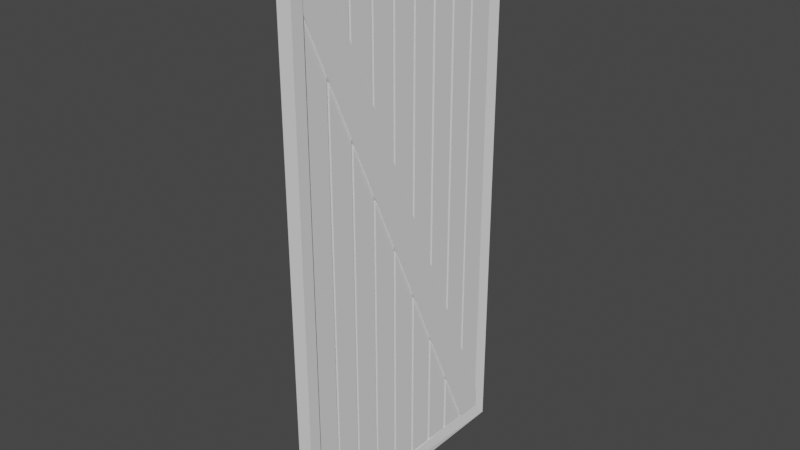 # Source: door2.blend  (saved by Blender 3.1.7; exported with 4.5.12 LTS)
import bpy
from mathutils import Matrix  # noqa: F401  (used for matrix-valued properties, if any)

bpy.ops.wm.read_factory_settings(use_empty=True)
scene = bpy.context.scene
scene.name = 'Scene'

# ---- collections
col_collection = bpy.data.collections.new('Collection'); scene.collection.children.link(col_collection)

# ---- world
world_world = bpy.data.worlds.new('World'); scene.world = world_world
world_world.use_nodes = True; world_world.node_tree.nodes.clear()
_N = world_world.node_tree.nodes; _L = world_world.node_tree.links
n0 = _N.new('ShaderNodeOutputWorld'); n0.name = 'World Output'; n0.location = (300, 300)
n1 = _N.new('ShaderNodeBackground'); n1.name = 'Background'; n1.location = (10, 300)
n1.inputs[0].default_value = (0.05088, 0.05088, 0.05088, 1.0)
_L.new(n1.outputs[0], n0.inputs[0])
n0.is_active_output = True
world_world.color = (0.05088, 0.05088, 0.05088)
world_world.use_sun_shadow = False
world_world.sun_shadow_jitter_overblur = 0.0

# ---- meshes
me_cube = bpy.data.meshes.new('Cube')
me_cube.from_pydata([(-0.1789, -0.4539, -0.472), (-0.1789, -0.4539, 0.472), (-0.1789, 0.4539, -0.472), (-0.1789, 0.4539, 0.472), (0.1811, -0.4539, -0.472), (0.1811, -0.4539, 0.472), (0.1811, 0.4539, -0.472), (0.1811, 0.4539, 0.472), (-0.5, 0.5, -0.5), (-0.5, -0.5, -0.5), (-0.5, -0.5, 0.5), (-0.5, 0.5, 0.5), (0.5, 0.5, 0.5), (0.5, 0.5, -0.5), (0.5, -0.5, -0.5), (0.5, -0.5, 0.5), (-0.5, 0.4539, -0.472), (-0.5, -0.4539, -0.472), (-0.5, -0.4539, 0.472), (-0.5, 0.4539, 0.472), (0.3011, 0.4539, 0.472), (0.3011, 0.4539, -0.472), (0.5, -0.4539, -0.472), (0.5, -0.4539, 0.472), (-0.1789, 0.348, -0.472), (-0.1789, 0.358, -0.472), (-0.1789, 0.2471, -0.472), (-0.1789, 0.2571, -0.472), (-0.1789, 0.1463, -0.472), (-0.1789, 0.1563, -0.472), (-0.1789, 0.04543, -0.472), (-0.1789, 0.05543, -0.472), (-0.1789, -0.05543, -0.472), (-0.1789, -0.04543, -0.472), (-0.1789, -0.1563, -0.472), (-0.1789, -0.1463, -0.472), (-0.1789, -0.2571, -0.472), (-0.1789, -0.2471, -0.472), (-0.1789, -0.358, -0.472), (-0.1789, -0.348, -0.472), (-0.1789, -0.348, 0.472), (-0.1789, -0.358, 0.472), (-0.1789, -0.2471, 0.472), (-0.1789, -0.2571, 0.472), (-0.1789, -0.1463, 0.472), (-0.1789, -0.1563, 0.472), (-0.1789, -0.04543, 0.472), (-0.1789, -0.05543, 0.472), (-0.1789, 0.05543, 0.472), (-0.1789, 0.04543, 0.472), (-0.1789, 0.1563, 0.472), (-0.1789, 0.1463, 0.472), (-0.1789, 0.2571, 0.472), (-0.1789, 0.2471, 0.472), (-0.1789, 0.358, 0.472), (-0.1789, 0.348, 0.472), (0.1811, -0.348, -0.472), (0.1811, -0.358, -0.472), (0.1811, -0.2471, -0.472), (0.1811, -0.2571, -0.472), (0.1811, -0.1463, -0.472), (0.1811, -0.1563, -0.472), (0.1811, -0.04543, -0.472), (0.1811, -0.05543, -0.472), (0.1811, 0.05543, -0.472), (0.1811, 0.04543, -0.472), (0.1811, 0.1563, -0.472), (0.1811, 0.1463, -0.472), (0.1811, 0.2571, -0.472), (0.1811, 0.2471, -0.472), (0.1811, 0.348, -0.472), (0.1811, 0.348, 0.472), (0.1811, 0.358, 0.472), (0.1811, 0.2471, 0.472), (0.1811, 0.2571, 0.472), (0.1811, 0.1463, 0.472), (0.1811, 0.1563, 0.472), (0.1811, 0.04543, 0.472), (0.1811, 0.05543, 0.472), (0.1811, -0.05543, 0.472), (0.1811, -0.04543, 0.472), (0.1811, -0.1563, 0.472), (0.1811, -0.1463, 0.472), (0.1811, -0.2571, 0.472), (0.1811, -0.2471, 0.472), (0.1811, -0.358, 0.472), (0.1811, -0.348, 0.472), (-0.1789, 0.4539, -0.4353), (-0.1789, -0.348, 0.4236), (-0.1789, -0.358, 0.4343), (-0.1789, -0.2471, 0.3155), (-0.1789, -0.2571, 0.3262), (-0.1789, -0.1463, 0.2075), (-0.1789, -0.1563, 0.2182), (-0.1789, -0.04543, 0.09947), (-0.1789, -0.05543, 0.1102), (-0.1789, 0.05543, -0.008551), (-0.1789, 0.04543, 0.00216), (-0.1789, 0.1563, -0.1166), (-0.1789, 0.1463, -0.1059), (-0.1789, 0.2571, -0.2246), (-0.1789, 0.2471, -0.2139), (-0.1789, 0.358, -0.3326), (-0.1789, 0.348, -0.3219), (-0.1789, -0.3932, 0.472), (-0.1789, -0.4539, 0.3991), (-0.1789, -0.348, 0.2856), (-0.1789, -0.2471, 0.1774), (-0.1789, -0.1463, 0.06928), (-0.1789, -0.04543, -0.03887), (-0.1789, 0.05543, -0.147), (-0.1789, 0.1563, -0.2552), (-0.1789, 0.2571, -0.3633), (-0.1789, 0.358, -0.4715), (-0.1789, 0.3585, -0.472), (-0.1789, -0.358, 0.2963), (-0.1789, -0.2571, 0.1882), (-0.1789, -0.1563, 0.08), (-0.1789, -0.05543, -0.02815), (-0.1789, 0.04543, -0.1363), (-0.1789, 0.1463, -0.2445), (-0.1789, 0.2471, -0.3526), (-0.1789, 0.348, -0.4608), (0.1811, 0.4539, -0.4357), (0.1811, 0.348, -0.3205), (0.1811, 0.358, -0.3314), (0.1811, 0.2471, -0.2107), (0.1811, 0.2571, -0.2216), (0.1811, 0.1463, -0.1009), (0.1811, 0.1563, -0.1117), (0.1811, 0.04543, 0.008953), (0.1811, 0.05543, -0.001935), (0.1811, -0.05543, 0.1188), (0.1811, -0.04543, 0.1079), (0.1811, -0.1563, 0.2286), (0.1811, -0.1463, 0.2177), (0.1811, -0.2571, 0.3384), (0.1811, -0.2471, 0.3275), (0.1811, -0.358, 0.4482), (0.1811, -0.348, 0.4373), (0.1811, -0.3799, 0.472), (0.1811, -0.4539, 0.4048), (0.1811, 0.348, -0.462), (0.1811, 0.3573, -0.472), (0.1811, 0.2471, -0.3529), (0.1811, 0.1463, -0.2439), (0.1811, 0.04543, -0.1349), (0.1811, -0.05543, -0.02589), (0.1811, -0.1563, 0.08313), (0.1811, -0.2571, 0.1921), (0.1811, -0.358, 0.3012), (0.1811, 0.2571, -0.3637), (0.1811, 0.1563, -0.2547), (0.1811, 0.05543, -0.1457), (0.1811, -0.04543, -0.0367), (0.1811, -0.1463, 0.07232), (0.1811, -0.2471, 0.1813), (0.1811, -0.348, 0.2904), (0.3311, -0.4539, 0.4048), (0.3311, -0.4539, -0.472), (-0.3289, -0.348, 0.2856), (-0.3289, -0.348, -0.472), (-0.3289, -0.358, 0.4343), (-0.3289, -0.358, 0.472), (-0.3289, -0.2471, 0.1774), (-0.3289, -0.2471, -0.472), (-0.3289, -0.2571, 0.3262), (-0.3289, -0.2571, 0.472), (-0.3289, -0.1463, 0.06928), (-0.3289, -0.1463, -0.472), (-0.3289, -0.1563, 0.2182), (-0.3289, -0.1563, 0.472), (-0.3289, -0.04543, -0.03887), (-0.3289, -0.04543, -0.472), (-0.3289, -0.05543, 0.1102), (-0.3289, -0.05543, 0.472), (-0.3289, 0.05543, -0.147), (-0.3289, 0.05543, -0.472), (-0.3289, 0.04543, 0.00216), (-0.3289, 0.04543, 0.472), (-0.3289, 0.1563, -0.2552), (-0.3289, 0.1563, -0.472), (-0.3289, 0.1463, -0.1059), (-0.3289, 0.1463, 0.472), (-0.3289, 0.2571, -0.3633), (-0.3289, 0.2571, -0.472), (-0.3289, 0.2471, -0.2139), (-0.3289, 0.2471, 0.472), (-0.3289, 0.348, -0.3219), (-0.3289, 0.348, 0.472), (-0.3289, -0.4539, -0.472), (-0.3289, -0.358, -0.472), (-0.3289, -0.2571, -0.472), (-0.3289, -0.1563, -0.472), (-0.3289, -0.05543, -0.472), (-0.3289, 0.04543, -0.472), (-0.3289, 0.1463, -0.472), (-0.3289, 0.2471, -0.472), (-0.3289, 0.348, -0.472), (-0.3289, 0.2571, 0.472), (-0.3289, 0.358, 0.472), (-0.3289, 0.4539, 0.472), (-0.3289, 0.1563, 0.472), (-0.3289, 0.05543, 0.472), (-0.3289, -0.04543, 0.472), (-0.3289, -0.1463, 0.472), (-0.3289, -0.2471, 0.472), (-0.3289, -0.348, 0.472), (-0.3289, -0.3932, 0.472), (0.3311, 0.348, -0.462), (0.3311, 0.348, -0.472), (0.3311, 0.358, -0.3314), (0.3311, 0.358, 0.472), (0.3311, 0.2471, -0.3529), (0.3311, 0.2471, -0.472), (0.3311, 0.2571, -0.2216), (0.3311, 0.2571, 0.472), (0.3311, 0.1463, -0.2439), (0.3311, 0.1463, -0.472), (0.3311, 0.1563, -0.1117), (0.3311, 0.1563, 0.472), (0.3311, 0.04543, -0.1349), (0.3311, 0.04543, -0.472), (0.3311, 0.05543, -0.001935), (0.3311, 0.05543, 0.472), (0.3311, -0.05543, -0.02589), (0.3311, -0.05543, -0.472), (0.3311, -0.04543, 0.1079), (0.3311, -0.04543, 0.472), (0.3311, -0.1563, 0.08313), (0.3311, -0.1563, -0.472), (0.3311, -0.1463, 0.2177), (0.3311, -0.1463, 0.472), (0.3311, -0.2571, 0.1921), (0.3311, -0.2571, -0.472), (0.3311, -0.2471, 0.3275), (0.3311, -0.2471, 0.472), (0.3311, -0.358, 0.3012), (0.3311, -0.358, -0.472), (0.3311, -0.348, 0.4373), (0.3311, -0.348, 0.472), (0.3311, 0.2571, -0.472), (0.3311, 0.1563, -0.472), (0.3311, 0.05543, -0.472), (0.3311, -0.04543, -0.472), (0.3311, -0.1463, -0.472), (0.3311, -0.2471, -0.472), (0.3311, -0.348, -0.472), (0.3311, -0.2571, 0.472), (0.3311, -0.1563, 0.472), (0.3311, -0.05543, 0.472), (0.3311, 0.04543, 0.472), (0.3311, 0.1463, 0.472), (0.3311, 0.2471, 0.472), (0.3311, 0.348, 0.472), (0.3311, 0.4539, 0.472), (-0.3289, 0.4539, -0.4353), (-0.3289, -0.348, 0.4236), (-0.3289, -0.2471, 0.3155), (-0.3289, -0.1463, 0.2075), (-0.3289, -0.04543, 0.09947), (-0.3289, 0.05543, -0.008551), (-0.3289, 0.1563, -0.1166), (-0.3289, 0.2571, -0.2246), (-0.3289, 0.358, -0.3326), (-0.3289, -0.4539, 0.3991), (-0.3289, -0.358, 0.2963), (-0.3289, -0.2571, 0.1882), (-0.3289, -0.1563, 0.08), (-0.3289, -0.05543, -0.02815), (-0.3289, 0.04543, -0.1363), (-0.3289, 0.1463, -0.2445), (-0.3289, 0.2471, -0.3526), (-0.3289, 0.348, -0.4608), (0.3311, 0.4539, -0.4357), (0.3311, 0.348, -0.3205), (0.3311, 0.2471, -0.2107), (0.3311, 0.1463, -0.1009), (0.3311, 0.04543, 0.008953), (0.3311, -0.05543, 0.1188), (0.3311, -0.1563, 0.2286), (0.3311, -0.2571, 0.3384), (0.3311, -0.358, 0.472), (0.3311, -0.358, 0.4482), (0.3311, -0.3799, 0.472), (0.3311, 0.2571, -0.3637), (0.3311, 0.1563, -0.2547), (0.3311, 0.05543, -0.1457), (0.3311, -0.04543, -0.0367), (0.3311, -0.1463, 0.07232), (0.3311, -0.2471, 0.1813), (0.3311, -0.348, 0.2904), (-0.4289, -0.4539, 0.3991), (-0.4289, -0.4539, 0.472), (-0.4289, 0.4539, -0.4353), (-0.4289, 0.4539, -0.472), (0.4311, 0.4539, -0.4357), (0.4311, 0.4539, -0.472), (-0.4289, 0.3585, -0.472), (0.4311, 0.3573, -0.472), (0.4311, -0.3799, 0.472), (0.4311, -0.4539, 0.472), (-0.4289, -0.3932, 0.472), (-0.4289, 0.358, -0.3326), (-0.4289, 0.348, -0.3219), (-0.4289, 0.2571, -0.2246), (-0.4289, 0.2471, -0.2139), (-0.4289, 0.1563, -0.1166), (-0.4289, 0.1463, -0.1059), (-0.4289, 0.05543, -0.008551), (-0.4289, 0.04543, 0.00216), (-0.4289, -0.04543, 0.09947), (-0.4289, -0.05543, 0.1102), (-0.4289, -0.1463, 0.2075), (-0.4289, -0.1563, 0.2182), (-0.4289, -0.2471, 0.3155), (-0.4289, -0.2571, 0.3262), (-0.4289, -0.358, 0.4343), (-0.4289, -0.348, 0.4236), (-0.4289, 0.358, -0.4715), (-0.4289, 0.348, -0.4608), (-0.4289, 0.2571, -0.3633), (-0.4289, 0.2471, -0.3526), (-0.4289, 0.1563, -0.2552), (-0.4289, 0.1463, -0.2445), (-0.4289, 0.05543, -0.147), (-0.4289, 0.04543, -0.1363), (-0.4289, -0.04543, -0.03887), (-0.4289, -0.05543, -0.02815), (-0.4289, -0.1463, 0.06928), (-0.4289, -0.1563, 0.08), (-0.4289, -0.2471, 0.1774), (-0.4289, -0.2571, 0.1882), (-0.4289, -0.348, 0.2856), (-0.4289, -0.358, 0.2963), (0.4311, -0.358, 0.4482), (0.4311, -0.348, 0.4373), (0.4311, -0.2571, 0.3384), (0.4311, -0.2471, 0.3275), (0.4311, -0.1563, 0.2286), (0.4311, -0.1463, 0.2177), (0.4311, -0.05543, 0.1188), (0.4311, -0.04543, 0.1079), (0.4311, 0.04543, 0.008953), (0.4311, 0.05543, -0.001935), (0.4311, 0.1463, -0.1009), (0.4311, 0.1563, -0.1117), (0.4311, 0.2471, -0.2107), (0.4311, 0.2571, -0.2216), (0.4311, 0.348, -0.3205), (0.4311, 0.358, -0.3314), (0.4311, -0.4539, 0.4048), (0.4311, -0.358, 0.3012), (0.4311, -0.348, 0.2904), (0.4311, -0.2571, 0.1921), (0.4311, -0.2471, 0.1813), (0.4311, -0.1563, 0.08313), (0.4311, -0.1463, 0.07232), (0.4311, -0.05543, -0.02589), (0.4311, -0.04543, -0.0367), (0.4311, 0.04543, -0.1349), (0.4311, 0.05543, -0.1457), (0.4311, 0.1463, -0.2439), (0.4311, 0.1563, -0.2547), (0.4311, 0.2471, -0.3529), (0.4311, 0.2571, -0.3637), (0.4311, 0.348, -0.462)], [], [(91, 88, 257, 166), (8, 11, 12, 13), (89, 104, 208, 162), (14, 15, 10, 9), (8, 13, 14, 9), (12, 11, 10, 15), (17, 16, 8, 9), (18, 17, 9, 10), (19, 18, 10, 11), (16, 19, 11, 8), (20, 21, 13, 12), (21, 22, 14, 13), (23, 20, 12, 15), (22, 23, 15, 14), (49, 97, 178, 179), (1, 105, 0, 17, 18), (2, 87, 3, 19, 16), (7, 123, 6, 21, 20), (131, 128, 277, 223), (4, 141, 5, 23, 22), (3, 54, 55, 52, 53, 50, 51, 48, 49, 46, 47, 44, 45, 42, 43, 40, 41, 104, 1, 18, 19), (61, 148, 229, 230), (93, 90, 258, 170), (31, 110, 176, 177), (133, 130, 278, 227), (80, 133, 227, 228), (95, 92, 259, 174), (47, 95, 174, 175), (5, 140, 85, 86, 83, 84, 81, 82, 79, 80, 77, 78, 75, 76, 73, 74, 71, 72, 7, 20, 23), (135, 132, 279, 231), (63, 147, 225, 226), (97, 94, 260, 178), (33, 109, 172, 173), (137, 134, 280, 235), (78, 131, 223, 224), (99, 96, 261, 182), (106, 39, 38, 115), (107, 37, 36, 116), (108, 35, 34, 117), (109, 33, 32, 118), (110, 31, 30, 119), (111, 29, 28, 120), (112, 27, 26, 121), (113, 25, 24, 122), (0, 38, 39, 36, 37, 34, 35, 32, 33, 30, 31, 28, 29, 26, 27, 24, 25, 114, 2, 16, 17), (142, 70, 143), (144, 69, 68, 151), (145, 67, 66, 152), (146, 65, 64, 153), (147, 63, 62, 154), (148, 61, 60, 155), (149, 59, 58, 156), (150, 57, 56, 157), (6, 143, 70, 68, 69, 66, 67, 64, 65, 62, 63, 60, 61, 58, 59, 56, 57, 4, 22, 21), (54, 102, 103, 55), (52, 100, 101, 53), (141, 150, 352, 351), (50, 98, 99, 51), (48, 96, 97, 49), (46, 94, 95, 47), (44, 92, 93, 45), (42, 90, 91, 43), (40, 88, 89, 41), (25, 113, 114), (45, 93, 170, 171), (139, 136, 281, 239), (65, 146, 221, 222), (101, 98, 262, 186), (35, 108, 168, 169), (140, 138, 283, 284), (76, 129, 219, 220), (85, 140, 284, 282), (85, 138, 139, 86), (83, 136, 137, 84), (102, 87, 294, 303), (81, 134, 135, 82), (79, 132, 133, 80), (77, 130, 131, 78), (75, 128, 129, 76), (73, 126, 127, 74), (71, 124, 125, 72), (103, 100, 263, 188), (43, 91, 166, 167), (138, 85, 282, 283), (67, 145, 217, 218), (136, 83, 248, 281), (37, 107, 164, 165), (134, 81, 249, 280), (74, 127, 215, 216), (262, 202, 187, 186), (280, 249, 236, 235), (263, 199, 189, 188), (281, 248, 240, 239), (162, 208, 163), (257, 207, 167, 166), (258, 206, 171, 170), (259, 205, 175, 174), (260, 204, 179, 178), (261, 203, 183, 182), (264, 200, 201, 256), (274, 255, 212, 211), (275, 254, 216, 215), (276, 253, 220, 219), (277, 252, 224, 223), (278, 251, 228, 227), (279, 250, 232, 231), (283, 282, 284), (185, 184, 273, 198), (181, 180, 272, 197), (177, 176, 271, 196), (173, 172, 270, 195), (169, 168, 269, 194), (165, 164, 268, 193), (161, 160, 267, 192), (190, 265, 266, 191), (234, 233, 291, 247), (230, 229, 290, 246), (226, 225, 289, 245), (222, 221, 288, 244), (218, 217, 287, 243), (214, 213, 286, 242), (210, 209, 285, 241), (238, 237, 158, 159), (82, 135, 231, 232), (129, 126, 276, 219), (29, 111, 180, 181), (87, 102, 264, 256), (59, 149, 233, 234), (127, 124, 275, 215), (51, 99, 182, 183), (0, 105, 265, 190), (84, 137, 235, 236), (125, 123, 274, 211), (27, 112, 184, 185), (115, 38, 191, 266), (116, 36, 192, 267), (57, 150, 237, 238), (53, 101, 186, 187), (117, 34, 193, 268), (151, 68, 241, 285), (118, 32, 194, 269), (86, 139, 239, 240), (152, 66, 242, 286), (119, 30, 195, 270), (153, 64, 243, 287), (120, 28, 196, 271), (68, 70, 210, 241), (154, 62, 244, 288), (55, 103, 188, 189), (121, 26, 197, 272), (66, 69, 214, 242), (155, 60, 245, 289), (38, 0, 190, 191), (122, 24, 198, 273), (64, 67, 218, 243), (156, 58, 246, 290), (36, 39, 161, 192), (62, 65, 222, 244), (157, 56, 247, 291), (34, 37, 165, 193), (60, 63, 226, 245), (32, 35, 169, 194), (58, 61, 230, 246), (30, 33, 173, 195), (112, 122, 273, 184), (56, 59, 234, 247), (149, 157, 291, 233), (28, 31, 177, 196), (4, 57, 238, 159), (26, 29, 181, 197), (111, 121, 272, 180), (83, 86, 240, 248), (148, 156, 290, 229), (24, 27, 185, 198), (110, 120, 271, 176), (81, 84, 236, 249), (147, 155, 289, 225), (52, 55, 189, 199), (79, 82, 232, 250), (54, 3, 201, 200), (109, 119, 270, 172), (141, 4, 159, 158), (77, 80, 228, 251), (146, 154, 288, 221), (50, 53, 187, 202), (75, 78, 224, 252), (48, 51, 183, 203), (108, 118, 269, 168), (73, 76, 220, 253), (145, 153, 287, 217), (46, 49, 179, 204), (71, 74, 216, 254), (44, 47, 175, 205), (107, 117, 268, 164), (7, 72, 212, 255), (144, 152, 286, 213), (42, 45, 171, 206), (3, 87, 256, 201), (40, 43, 167, 207), (106, 116, 267, 160), (88, 40, 207, 257), (142, 151, 285, 209), (104, 41, 163, 208), (105, 115, 266, 265), (90, 42, 206, 258), (150, 141, 158, 237), (123, 7, 255, 274), (92, 44, 205, 259), (70, 142, 209, 210), (124, 71, 254, 275), (94, 46, 204, 260), (72, 125, 211, 212), (126, 73, 253, 276), (39, 106, 160, 161), (96, 48, 203, 261), (128, 75, 252, 277), (98, 50, 202, 262), (69, 144, 213, 214), (130, 77, 251, 278), (41, 89, 162, 163), (100, 52, 199, 263), (132, 79, 250, 279), (102, 54, 200, 264), (331, 332, 333, 334, 292, 293, 302, 317, 318, 316, 315, 314, 313, 312, 311, 310, 309, 308, 307, 306, 305, 304, 303, 294, 295, 298, 319, 320, 321, 322, 323, 324, 325, 326, 327, 328, 329, 330), (364, 365, 366, 299, 297, 296, 350, 349, 348, 347, 346, 345, 344, 343, 342, 341, 340, 339, 338, 337, 336, 335, 300, 301, 351, 352, 353, 354, 355, 356, 357, 358, 359, 360, 361, 362, 363), (125, 124, 349, 350), (115, 105, 292, 334), (123, 125, 350, 296), (5, 141, 351, 301), (143, 6, 297, 299), (1, 104, 302, 293), (103, 102, 303, 304), (113, 122, 320, 319), (100, 103, 304, 305), (150, 157, 353, 352), (138, 140, 300, 335), (114, 113, 319, 298), (101, 100, 305, 306), (149, 156, 355, 354), (139, 138, 335, 336), (112, 121, 322, 321), (98, 101, 306, 307), (157, 149, 354, 353), (136, 139, 336, 337), (122, 112, 321, 320), (99, 98, 307, 308), (148, 155, 357, 356), (137, 136, 337, 338), (111, 120, 324, 323), (96, 99, 308, 309), (156, 148, 356, 355), (134, 137, 338, 339), (121, 111, 323, 322), (97, 96, 309, 310), (147, 154, 359, 358), (135, 134, 339, 340), (110, 119, 326, 325), (94, 97, 310, 311), (155, 147, 358, 357), (132, 135, 340, 341), (120, 110, 325, 324), (95, 94, 311, 312), (140, 5, 301, 300), (146, 153, 361, 360), (133, 132, 341, 342), (109, 118, 328, 327), (92, 95, 312, 313), (154, 146, 360, 359), (2, 114, 298, 295), (130, 133, 342, 343), (119, 109, 327, 326), (93, 92, 313, 314), (105, 1, 293, 292), (145, 152, 363, 362), (131, 130, 343, 344), (108, 117, 330, 329), (90, 93, 314, 315), (87, 2, 295, 294), (153, 145, 362, 361), (128, 131, 344, 345), (118, 108, 329, 328), (91, 90, 315, 316), (6, 123, 296, 297), (144, 151, 365, 364), (129, 128, 345, 346), (107, 116, 332, 331), (104, 89, 317, 302), (152, 144, 364, 363), (126, 129, 346, 347), (117, 107, 331, 330), (88, 91, 316, 318), (142, 143, 299, 366), (127, 126, 347, 348), (106, 115, 334, 333), (89, 88, 318, 317), (151, 142, 366, 365), (124, 127, 348, 349), (116, 106, 333, 332)])
_uv = me_cube.uv_layers.new(name='UVMap')
_uv.uv.foreach_set('vector', [0.5864, 0.05418, 0.6122, 0.02915, 0.6122, 0.02915, 0.5864, 0.05418, 0.375, 0.25, 0.625, 0.25, 0.625, 0.5, 0.375, 0.5, 0.615, 0.0264, 0.625, 0.01669, 0.625, 0.01669, 0.615, 0.0264, 0.375, 0.75, 0.625, 0.75, 0.625, 1.0, 0.375, 1.0, 0.125, 0.5, 0.375, 0.5, 0.375, 0.75, 0.125, 0.75, 0.625, 0.5, 0.875, 0.5, 0.875, 0.75, 0.625, 0.75, 0.375, 0.0, 0.375, 0.25, 0.375, 0.25, 0.375, 0.0, 0.625, 0.0, 0.375, 0.0, 0.375, 0.0, 0.625, 0.0, 0.625, 0.25, 0.625, 0.0, 0.625, 0.0, 0.625, 0.25, 0.375, 0.25, 0.625, 0.25, 0.625, 0.25, 0.375, 0.25, 0.625, 0.5, 0.375, 0.5, 0.375, 0.5, 0.625, 0.5, 0.375, 0.5, 0.375, 0.75, 0.375, 0.75, 0.375, 0.5, 0.625, 0.75, 0.625, 0.5, 0.625, 0.5, 0.625, 0.75, 0.375, 0.75, 0.625, 0.75, 0.625, 0.75, 0.375, 0.75, 0.625, 0.1375, 0.5006, 0.1375, 0.5006, 0.1375, 0.625, 0.1375, 0.625, 0.0, 0.6057, 0.0, 0.375, 0.0, 0.375, 0.0, 0.625, 0.0, 0.375, 0.25, 0.3847, 0.25, 0.625, 0.25, 0.625, 0.25, 0.375, 0.25, 0.625, 0.5, 0.3846, 0.5, 0.375, 0.5, 0.375, 0.5, 0.625, 0.5, 0.4995, 0.6097, 0.4733, 0.5847, 0.4733, 0.5847, 0.4995, 0.6097, 0.375, 0.75, 0.6072, 0.75, 0.625, 0.75, 0.625, 0.75, 0.375, 0.75, 0.625, 0.25, 0.625, 0.2236, 0.625, 0.2208, 0.625, 0.1958, 0.625, 0.1931, 0.625, 0.168, 0.625, 0.1653, 0.625, 0.1403, 0.625, 0.1375, 0.625, 0.1125, 0.625, 0.1097, 0.625, 0.08471, 0.625, 0.08196, 0.625, 0.05693, 0.625, 0.05418, 0.625, 0.02915, 0.625, 0.0264, 0.625, 0.01669, 0.625, 0.0, 0.625, 0.0, 0.625, 0.25, 0.375, 0.668, 0.522, 0.668, 0.522, 0.668, 0.375, 0.668, 0.5578, 0.08196, 0.5836, 0.05693, 0.5836, 0.05693, 0.5578, 0.08196, 0.375, 0.1403, 0.4611, 0.1403, 0.4611, 0.1403, 0.375, 0.1403, 0.5286, 0.6375, 0.5024, 0.6125, 0.5024, 0.6125, 0.5286, 0.6375, 0.625, 0.6375, 0.5286, 0.6375, 0.5286, 0.6375, 0.625, 0.6375, 0.5292, 0.1097, 0.555, 0.08471, 0.555, 0.08471, 0.5292, 0.1097, 0.625, 0.1097, 0.5292, 0.1097, 0.5292, 0.1097, 0.625, 0.1097, 0.625, 0.75, 0.625, 0.7296, 0.625, 0.7236, 0.625, 0.7208, 0.625, 0.6958, 0.625, 0.6931, 0.625, 0.668, 0.625, 0.6653, 0.625, 0.6403, 0.625, 0.6375, 0.625, 0.6125, 0.625, 0.6097, 0.625, 0.5847, 0.625, 0.582, 0.625, 0.5569, 0.625, 0.5542, 0.625, 0.5292, 0.625, 0.5264, 0.625, 0.5, 0.625, 0.5, 0.625, 0.75, 0.5576, 0.6653, 0.5315, 0.6403, 0.5315, 0.6403, 0.5576, 0.6653, 0.375, 0.6403, 0.4931, 0.6403, 0.4931, 0.6403, 0.375, 0.6403, 0.5006, 0.1375, 0.5263, 0.1125, 0.5263, 0.1125, 0.5006, 0.1375, 0.375, 0.1125, 0.4897, 0.1125, 0.4897, 0.1125, 0.375, 0.1125, 0.5867, 0.6931, 0.5605, 0.668, 0.5605, 0.668, 0.5867, 0.6931, 0.625, 0.6097, 0.4995, 0.6097, 0.4995, 0.6097, 0.625, 0.6097, 0.472, 0.1653, 0.4977, 0.1403, 0.4977, 0.1403, 0.472, 0.1653, 0.5756, 0.02915, 0.375, 0.02915, 0.375, 0.0264, 0.5785, 0.0264, 0.547, 0.05693, 0.375, 0.05693, 0.375, 0.05418, 0.5498, 0.05418, 0.5183, 0.08471, 0.375, 0.08471, 0.375, 0.08196, 0.5212, 0.08196, 0.4897, 0.1125, 0.375, 0.1125, 0.375, 0.1097, 0.4925, 0.1097, 0.4611, 0.1403, 0.375, 0.1403, 0.375, 0.1375, 0.4639, 0.1375, 0.4324, 0.168, 0.375, 0.168, 0.375, 0.1653, 0.4353, 0.1653, 0.4038, 0.1958, 0.375, 0.1958, 0.375, 0.1931, 0.4066, 0.1931, 0.3751, 0.2236, 0.375, 0.2236, 0.375, 0.2208, 0.378, 0.2208, 0.375, 0.0, 0.375, 0.0264, 0.375, 0.02915, 0.375, 0.05418, 0.375, 0.05693, 0.375, 0.08196, 0.375, 0.08471, 0.375, 0.1097, 0.375, 0.1125, 0.375, 0.1375, 0.375, 0.1403, 0.375, 0.1653, 0.375, 0.168, 0.375, 0.1931, 0.375, 0.1958, 0.375, 0.2208, 0.375, 0.2236, 0.375, 0.2237, 0.375, 0.25, 0.375, 0.25, 0.375, 0.0, 0.3777, 0.5292, 0.375, 0.5292, 0.375, 0.5266, 0.4065, 0.5569, 0.375, 0.5569, 0.375, 0.5542, 0.4037, 0.5542, 0.4354, 0.5847, 0.375, 0.5847, 0.375, 0.582, 0.4325, 0.582, 0.4643, 0.6125, 0.375, 0.6125, 0.375, 0.6097, 0.4614, 0.6097, 0.4931, 0.6403, 0.375, 0.6403, 0.375, 0.6375, 0.4903, 0.6375, 0.522, 0.668, 0.375, 0.668, 0.375, 0.6653, 0.5192, 0.6653, 0.5509, 0.6958, 0.375, 0.6958, 0.375, 0.6931, 0.548, 0.6931, 0.5798, 0.7236, 0.375, 0.7236, 0.375, 0.7208, 0.5769, 0.7208, 0.375, 0.5, 0.375, 0.5266, 0.375, 0.5292, 0.375, 0.5542, 0.375, 0.5569, 0.375, 0.582, 0.375, 0.5847, 0.375, 0.6097, 0.375, 0.6125, 0.375, 0.6375, 0.375, 0.6403, 0.375, 0.6653, 0.375, 0.668, 0.375, 0.6931, 0.375, 0.6958, 0.375, 0.7208, 0.375, 0.7236, 0.375, 0.75, 0.375, 0.75, 0.375, 0.5, 0.625, 0.2236, 0.4119, 0.2236, 0.4147, 0.2208, 0.625, 0.2208, 0.625, 0.1958, 0.4405, 0.1958, 0.4434, 0.1931, 0.625, 0.1931, 0.6072, 0.75, 0.5798, 0.7236, 0.5798, 0.7236, 0.6072, 0.75, 0.625, 0.168, 0.4691, 0.168, 0.472, 0.1653, 0.625, 0.1653, 0.625, 0.1403, 0.4977, 0.1403, 0.5006, 0.1375, 0.625, 0.1375, 0.625, 0.1125, 0.5263, 0.1125, 0.5292, 0.1097, 0.625, 0.1097, 0.625, 0.08471, 0.555, 0.08471, 0.5578, 0.08196, 0.625, 0.08196, 0.625, 0.05693, 0.5836, 0.05693, 0.5864, 0.05418, 0.625, 0.05418, 0.625, 0.02915, 0.6122, 0.02915, 0.615, 0.0264, 0.625, 0.0264, 0.375, 0.2236, 0.3751, 0.2236, 0.375, 0.2237, 0.625, 0.08196, 0.5578, 0.08196, 0.5578, 0.08196, 0.625, 0.08196, 0.6158, 0.7208, 0.5896, 0.6958, 0.5896, 0.6958, 0.6158, 0.7208, 0.375, 0.6125, 0.4643, 0.6125, 0.4643, 0.6125, 0.375, 0.6125, 0.4434, 0.1931, 0.4691, 0.168, 0.4691, 0.168, 0.4434, 0.1931, 0.375, 0.08471, 0.5183, 0.08471, 0.5183, 0.08471, 0.375, 0.08471, 0.625, 0.7296, 0.6187, 0.7236, 0.6187, 0.7236, 0.625, 0.7296, 0.625, 0.582, 0.4704, 0.582, 0.4704, 0.582, 0.625, 0.582, 0.625, 0.7236, 0.625, 0.7296, 0.625, 0.7296, 0.625, 0.7236, 0.625, 0.7236, 0.6187, 0.7236, 0.6158, 0.7208, 0.625, 0.7208, 0.625, 0.6958, 0.5896, 0.6958, 0.5867, 0.6931, 0.625, 0.6931, 0.4119, 0.2236, 0.3847, 0.25, 0.3847, 0.25, 0.4119, 0.2236, 0.625, 0.668, 0.5605, 0.668, 0.5576, 0.6653, 0.625, 0.6653, 0.625, 0.6403, 0.5315, 0.6403, 0.5286, 0.6375, 0.625, 0.6375, 0.625, 0.6125, 0.5024, 0.6125, 0.4995, 0.6097, 0.625, 0.6097, 0.625, 0.5847, 0.4733, 0.5847, 0.4704, 0.582, 0.625, 0.582, 0.625, 0.5569, 0.4442, 0.5569, 0.4413, 0.5542, 0.625, 0.5542, 0.625, 0.5292, 0.4151, 0.5292, 0.4122, 0.5264, 0.625, 0.5264, 0.4147, 0.2208, 0.4405, 0.1958, 0.4405, 0.1958, 0.4147, 0.2208, 0.625, 0.05418, 0.5864, 0.05418, 0.5864, 0.05418, 0.625, 0.05418, 0.6187, 0.7236, 0.625, 0.7236, 0.625, 0.7236, 0.6187, 0.7236, 0.375, 0.5847, 0.4354, 0.5847, 0.4354, 0.5847, 0.375, 0.5847, 0.5896, 0.6958, 0.625, 0.6958, 0.625, 0.6958, 0.5896, 0.6958, 0.375, 0.05693, 0.547, 0.05693, 0.547, 0.05693, 0.375, 0.05693, 0.5605, 0.668, 0.625, 0.668, 0.625, 0.668, 0.5605, 0.668, 0.625, 0.5542, 0.4413, 0.5542, 0.4413, 0.5542, 0.625, 0.5542, 0.4691, 0.168, 0.625, 0.168, 0.625, 0.1931, 0.4434, 0.1931, 0.5605, 0.668, 0.625, 0.668, 0.625, 0.6931, 0.5867, 0.6931, 0.4405, 0.1958, 0.625, 0.1958, 0.625, 0.2208, 0.4147, 0.2208, 0.5896, 0.6958, 0.625, 0.6958, 0.625, 0.7208, 0.6158, 0.7208, 0.615, 0.0264, 0.625, 0.01669, 0.625, 0.0264, 0.6122, 0.02915, 0.625, 0.02915, 0.625, 0.05418, 0.5864, 0.05418, 0.5836, 0.05693, 0.625, 0.05693, 0.625, 0.08196, 0.5578, 0.08196, 0.555, 0.08471, 0.625, 0.08471, 0.625, 0.1097, 0.5292, 0.1097, 0.5263, 0.1125, 0.625, 0.1125, 0.625, 0.1375, 0.5006, 0.1375, 0.4977, 0.1403, 0.625, 0.1403, 0.625, 0.1653, 0.472, 0.1653, 0.4119, 0.2236, 0.625, 0.2236, 0.625, 0.25, 0.3847, 0.25, 0.3846, 0.5, 0.625, 0.5, 0.625, 0.5264, 0.4122, 0.5264, 0.4151, 0.5292, 0.625, 0.5292, 0.625, 0.5542, 0.4413, 0.5542, 0.4442, 0.5569, 0.625, 0.5569, 0.625, 0.582, 0.4704, 0.582, 0.4733, 0.5847, 0.625, 0.5847, 0.625, 0.6097, 0.4995, 0.6097, 0.5024, 0.6125, 0.625, 0.6125, 0.625, 0.6375, 0.5286, 0.6375, 0.5315, 0.6403, 0.625, 0.6403, 0.625, 0.6653, 0.5576, 0.6653, 0.6187, 0.7236, 0.625, 0.7236, 0.625, 0.7296, 0.375, 0.1958, 0.4038, 0.1958, 0.378, 0.2208, 0.375, 0.2208, 0.375, 0.168, 0.4324, 0.168, 0.4066, 0.1931, 0.375, 0.1931, 0.375, 0.1403, 0.4611, 0.1403, 0.4353, 0.1653, 0.375, 0.1653, 0.375, 0.1125, 0.4897, 0.1125, 0.4639, 0.1375, 0.375, 0.1375, 0.375, 0.08471, 0.5183, 0.08471, 0.4925, 0.1097, 0.375, 0.1097, 0.375, 0.05693, 0.547, 0.05693, 0.5212, 0.08196, 0.375, 0.08196, 0.375, 0.02915, 0.5756, 0.02915, 0.5498, 0.05418, 0.375, 0.05418, 0.375, 0.0, 0.6057, 0.0, 0.5785, 0.0264, 0.375, 0.0264, 0.375, 0.6958, 0.5509, 0.6958, 0.5769, 0.7208, 0.375, 0.7208, 0.375, 0.668, 0.522, 0.668, 0.548, 0.6931, 0.375, 0.6931, 0.375, 0.6403, 0.4931, 0.6403, 0.5192, 0.6653, 0.375, 0.6653, 0.375, 0.6125, 0.4643, 0.6125, 0.4903, 0.6375, 0.375, 0.6375, 0.375, 0.5847, 0.4354, 0.5847, 0.4614, 0.6097, 0.375, 0.6097, 0.375, 0.5569, 0.4065, 0.5569, 0.4325, 0.582, 0.375, 0.582, 0.375, 0.5292, 0.3777, 0.5292, 0.4037, 0.5542, 0.375, 0.5542, 0.375, 0.7236, 0.5798, 0.7236, 0.6072, 0.75, 0.375, 0.75, 0.625, 0.6653, 0.5576, 0.6653, 0.5576, 0.6653, 0.625, 0.6653, 0.4704, 0.582, 0.4442, 0.5569, 0.4442, 0.5569, 0.4704, 0.582, 0.375, 0.168, 0.4324, 0.168, 0.4324, 0.168, 0.375, 0.168, 0.3847, 0.25, 0.4119, 0.2236, 0.4119, 0.2236, 0.3847, 0.25, 0.375, 0.6958, 0.5509, 0.6958, 0.5509, 0.6958, 0.375, 0.6958, 0.4413, 0.5542, 0.4151, 0.5292, 0.4151, 0.5292, 0.4413, 0.5542, 0.625, 0.1653, 0.472, 0.1653, 0.472, 0.1653, 0.625, 0.1653, 0.375, 0.0, 0.6057, 0.0, 0.6057, 0.0, 0.375, 0.0, 0.625, 0.6931, 0.5867, 0.6931, 0.5867, 0.6931, 0.625, 0.6931, 0.4122, 0.5264, 0.3846, 0.5, 0.3846, 0.5, 0.4122, 0.5264, 0.375, 0.1958, 0.4038, 0.1958, 0.4038, 0.1958, 0.375, 0.1958, 0.5785, 0.0264, 0.375, 0.0264, 0.375, 0.0264, 0.5785, 0.0264, 0.5498, 0.05418, 0.375, 0.05418, 0.375, 0.05418, 0.5498, 0.05418, 0.375, 0.7236, 0.5798, 0.7236, 0.5798, 0.7236, 0.375, 0.7236, 0.625, 0.1931, 0.4434, 0.1931, 0.4434, 0.1931, 0.625, 0.1931, 0.5212, 0.08196, 0.375, 0.08196, 0.375, 0.08196, 0.5212, 0.08196, 0.4037, 0.5542, 0.375, 0.5542, 0.375, 0.5542, 0.4037, 0.5542, 0.4925, 0.1097, 0.375, 0.1097, 0.375, 0.1097, 0.4925, 0.1097, 0.625, 0.7208, 0.6158, 0.7208, 0.6158, 0.7208, 0.625, 0.7208, 0.4325, 0.582, 0.375, 0.582, 0.375, 0.582, 0.4325, 0.582, 0.4639, 0.1375, 0.375, 0.1375, 0.375, 0.1375, 0.4639, 0.1375, 0.4614, 0.6097, 0.375, 0.6097, 0.375, 0.6097, 0.4614, 0.6097, 0.4353, 0.1653, 0.375, 0.1653, 0.375, 0.1653, 0.4353, 0.1653, 0.375, 0.5542, 0.375, 0.5292, 0.375, 0.5292, 0.375, 0.5542, 0.4903, 0.6375, 0.375, 0.6375, 0.375, 0.6375, 0.4903, 0.6375, 0.625, 0.2208, 0.4147, 0.2208, 0.4147, 0.2208, 0.625, 0.2208, 0.4066, 0.1931, 0.375, 0.1931, 0.375, 0.1931, 0.4066, 0.1931, 0.375, 0.582, 0.375, 0.5569, 0.375, 0.5569, 0.375, 0.582, 0.5192, 0.6653, 0.375, 0.6653, 0.375, 0.6653, 0.5192, 0.6653, 0.375, 0.0264, 0.375, 0.0, 0.375, 0.0, 0.375, 0.0264, 0.378, 0.2208, 0.375, 0.2208, 0.375, 0.2208, 0.378, 0.2208, 0.375, 0.6097, 0.375, 0.5847, 0.375, 0.5847, 0.375, 0.6097, 0.548, 0.6931, 0.375, 0.6931, 0.375, 0.6931, 0.548, 0.6931, 0.375, 0.05418, 0.375, 0.02915, 0.375, 0.02915, 0.375, 0.05418, 0.375, 0.6375, 0.375, 0.6125, 0.375, 0.6125, 0.375, 0.6375, 0.5769, 0.7208, 0.375, 0.7208, 0.375, 0.7208, 0.5769, 0.7208, 0.375, 0.08196, 0.375, 0.05693, 0.375, 0.05693, 0.375, 0.08196, 0.375, 0.6653, 0.375, 0.6403, 0.375, 0.6403, 0.375, 0.6653, 0.375, 0.1097, 0.375, 0.08471, 0.375, 0.08471, 0.375, 0.1097, 0.375, 0.6931, 0.375, 0.668, 0.375, 0.668, 0.375, 0.6931, 0.375, 0.1375, 0.375, 0.1125, 0.375, 0.1125, 0.375, 0.1375, 0.4038, 0.1958, 0.378, 0.2208, 0.378, 0.2208, 0.4038, 0.1958, 0.375, 0.7208, 0.375, 0.6958, 0.375, 0.6958, 0.375, 0.7208, 0.5509, 0.6958, 0.5769, 0.7208, 0.5769, 0.7208, 0.5509, 0.6958, 0.375, 0.1653, 0.375, 0.1403, 0.375, 0.1403, 0.375, 0.1653, 0.375, 0.75, 0.375, 0.7236, 0.375, 0.7236, 0.375, 0.75, 0.375, 0.1931, 0.375, 0.168, 0.375, 0.168, 0.375, 0.1931, 0.4324, 0.168, 0.4066, 0.1931, 0.4066, 0.1931, 0.4324, 0.168, 0.625, 0.6958, 0.625, 0.7208, 0.625, 0.7208, 0.625, 0.6958, 0.522, 0.668, 0.548, 0.6931, 0.548, 0.6931, 0.522, 0.668, 0.375, 0.2208, 0.375, 0.1958, 0.375, 0.1958, 0.375, 0.2208, 0.4611, 0.1403, 0.4353, 0.1653, 0.4353, 0.1653, 0.4611, 0.1403, 0.625, 0.668, 0.625, 0.6931, 0.625, 0.6931, 0.625, 0.668, 0.4931, 0.6403, 0.5192, 0.6653, 0.5192, 0.6653, 0.4931, 0.6403, 0.625, 0.1958, 0.625, 0.2208, 0.625, 0.2208, 0.625, 0.1958, 0.625, 0.6403, 0.625, 0.6653, 0.625, 0.6653, 0.625, 0.6403, 0.625, 0.2236, 0.625, 0.25, 0.625, 0.25, 0.625, 0.2236, 0.4897, 0.1125, 0.4639, 0.1375, 0.4639, 0.1375, 0.4897, 0.1125, 0.6072, 0.75, 0.375, 0.75, 0.375, 0.75, 0.6072, 0.75, 0.625, 0.6125, 0.625, 0.6375, 0.625, 0.6375, 0.625, 0.6125, 0.4643, 0.6125, 0.4903, 0.6375, 0.4903, 0.6375, 0.4643, 0.6125, 0.625, 0.168, 0.625, 0.1931, 0.625, 0.1931, 0.625, 0.168, 0.625, 0.5847, 0.625, 0.6097, 0.625, 0.6097, 0.625, 0.5847, 0.625, 0.1403, 0.625, 0.1653, 0.625, 0.1653, 0.625, 0.1403, 0.5183, 0.08471, 0.4925, 0.1097, 0.4925, 0.1097, 0.5183, 0.08471, 0.625, 0.5569, 0.625, 0.582, 0.625, 0.582, 0.625, 0.5569, 0.4354, 0.5847, 0.4614, 0.6097, 0.4614, 0.6097, 0.4354, 0.5847, 0.625, 0.1125, 0.625, 0.1375, 0.625, 0.1375, 0.625, 0.1125, 0.625, 0.5292, 0.625, 0.5542, 0.625, 0.5542, 0.625, 0.5292, 0.625, 0.08471, 0.625, 0.1097, 0.625, 0.1097, 0.625, 0.08471, 0.547, 0.05693, 0.5212, 0.08196, 0.5212, 0.08196, 0.547, 0.05693, 0.625, 0.5, 0.625, 0.5264, 0.625, 0.5264, 0.625, 0.5, 0.4065, 0.5569, 0.4325, 0.582, 0.4325, 0.582, 0.4065, 0.5569, 0.625, 0.05693, 0.625, 0.08196, 0.625, 0.08196, 0.625, 0.05693, 0.625, 0.25, 0.3847, 0.25, 0.3847, 0.25, 0.625, 0.25, 0.625, 0.02915, 0.625, 0.05418, 0.625, 0.05418, 0.625, 0.02915, 0.5756, 0.02915, 0.5498, 0.05418, 0.5498, 0.05418, 0.5756, 0.02915, 0.6122, 0.02915, 0.625, 0.02915, 0.625, 0.02915, 0.6122, 0.02915, 0.3777, 0.5292, 0.4037, 0.5542, 0.4037, 0.5542, 0.3777, 0.5292, 0.625, 0.01669, 0.625, 0.0264, 0.625, 0.0264, 0.625, 0.01669, 0.6057, 0.0, 0.5785, 0.0264, 0.5785, 0.0264, 0.6057, 0.0, 0.5836, 0.05693, 0.625, 0.05693, 0.625, 0.05693, 0.5836, 0.05693, 0.5798, 0.7236, 0.6072, 0.75, 0.6072, 0.75, 0.5798, 0.7236, 0.3846, 0.5, 0.625, 0.5, 0.625, 0.5, 0.3846, 0.5, 0.555, 0.08471, 0.625, 0.08471, 0.625, 0.08471, 0.555, 0.08471, 0.375, 0.5292, 0.3777, 0.5292, 0.3777, 0.5292, 0.375, 0.5292, 0.4151, 0.5292, 0.625, 0.5292, 0.625, 0.5292, 0.4151, 0.5292, 0.5263, 0.1125, 0.625, 0.1125, 0.625, 0.1125, 0.5263, 0.1125, 0.625, 0.5264, 0.4122, 0.5264, 0.4122, 0.5264, 0.625, 0.5264, 0.4442, 0.5569, 0.625, 0.5569, 0.625, 0.5569, 0.4442, 0.5569, 0.375, 0.02915, 0.5756, 0.02915, 0.5756, 0.02915, 0.375, 0.02915, 0.4977, 0.1403, 0.625, 0.1403, 0.625, 0.1403, 0.4977, 0.1403, 0.4733, 0.5847, 0.625, 0.5847, 0.625, 0.5847, 0.4733, 0.5847, 0.4691, 0.168, 0.625, 0.168, 0.625, 0.168, 0.4691, 0.168, 0.375, 0.5569, 0.4065, 0.5569, 0.4065, 0.5569, 0.375, 0.5569, 0.5024, 0.6125, 0.625, 0.6125, 0.625, 0.6125, 0.5024, 0.6125, 0.625, 0.0264, 0.615, 0.0264, 0.615, 0.0264, 0.625, 0.0264, 0.4405, 0.1958, 0.625, 0.1958, 0.625, 0.1958, 0.4405, 0.1958, 0.5315, 0.6403, 0.625, 0.6403, 0.625, 0.6403, 0.5315, 0.6403, 0.4119, 0.2236, 0.625, 0.2236, 0.625, 0.2236, 0.4119, 0.2236, 0.547, 0.05693, 0.5498, 0.05418, 0.5756, 0.02915, 0.5785, 0.0264, 0.6057, 0.0, 0.625, 0.0, 0.625, 0.01669, 0.615, 0.0264, 0.6122, 0.02915, 0.5864, 0.05418, 0.5836, 0.05693, 0.5578, 0.08196, 0.555, 0.08471, 0.5292, 0.1097, 0.5263, 0.1125, 0.5006, 0.1375, 0.4977, 0.1403, 0.472, 0.1653, 0.4691, 0.168, 0.4434, 0.1931, 0.4405, 0.1958, 0.4147, 0.2208, 0.4119, 0.2236, 0.3847, 0.25, 0.375, 0.25, 0.375, 0.2237, 0.3751, 0.2236, 0.378, 0.2208, 0.4038, 0.1958, 0.4066, 0.1931, 0.4324, 0.168, 0.4353, 0.1653, 0.4611, 0.1403, 0.4639, 0.1375, 0.4897, 0.1125, 0.4925, 0.1097, 0.5183, 0.08471, 0.5212, 0.08196, 0.4065, 0.5569, 0.4037, 0.5542, 0.3777, 0.5292, 0.375, 0.5266, 0.375, 0.5, 0.3846, 0.5, 0.4122, 0.5264, 0.4151, 0.5292, 0.4413, 0.5542, 0.4442, 0.5569, 0.4704, 0.582, 0.4733, 0.5847, 0.4995, 0.6097, 0.5024, 0.6125, 0.5286, 0.6375, 0.5315, 0.6403, 0.5576, 0.6653, 0.5605, 0.668, 0.5867, 0.6931, 0.5896, 0.6958, 0.6158, 0.7208, 0.6187, 0.7236, 0.625, 0.7296, 0.625, 0.75, 0.6072, 0.75, 0.5798, 0.7236, 0.5769, 0.7208, 0.5509, 0.6958, 0.548, 0.6931, 0.522, 0.668, 0.5192, 0.6653, 0.4931, 0.6403, 0.4903, 0.6375, 0.4643, 0.6125, 0.4614, 0.6097, 0.4354, 0.5847, 0.4325, 0.582, 0.4122, 0.5264, 0.4151, 0.5292, 0.4151, 0.5292, 0.4122, 0.5264, 0.5785, 0.0264, 0.6057, 0.0, 0.6057, 0.0, 0.5785, 0.0264, 0.3846, 0.5, 0.4122, 0.5264, 0.4122, 0.5264, 0.3846, 0.5, 0.625, 0.75, 0.6072, 0.75, 0.6072, 0.75, 0.625, 0.75, 0.375, 0.5266, 0.375, 0.5, 0.375, 0.5, 0.375, 0.5266, 0.625, 0.0, 0.625, 0.01669, 0.625, 0.01669, 0.625, 0.0, 0.4147, 0.2208, 0.4119, 0.2236, 0.4119, 0.2236, 0.4147, 0.2208, 0.3751, 0.2236, 0.378, 0.2208, 0.378, 0.2208, 0.3751, 0.2236, 0.4405, 0.1958, 0.4147, 0.2208, 0.4147, 0.2208, 0.4405, 0.1958, 0.5798, 0.7236, 0.5769, 0.7208, 0.5769, 0.7208, 0.5798, 0.7236, 0.6187, 0.7236, 0.625, 0.7296, 0.625, 0.7296, 0.6187, 0.7236, 0.375, 0.2237, 0.3751, 0.2236, 0.3751, 0.2236, 0.375, 0.2237, 0.4434, 0.1931, 0.4405, 0.1958, 0.4405, 0.1958, 0.4434, 0.1931, 0.5509, 0.6958, 0.548, 0.6931, 0.548, 0.6931, 0.5509, 0.6958, 0.6158, 0.7208, 0.6187, 0.7236, 0.6187, 0.7236, 0.6158, 0.7208, 0.4038, 0.1958, 0.4066, 0.1931, 0.4066, 0.1931, 0.4038, 0.1958, 0.4691, 0.168, 0.4434, 0.1931, 0.4434, 0.1931, 0.4691, 0.168, 0.5769, 0.7208, 0.5509, 0.6958, 0.5509, 0.6958, 0.5769, 0.7208, 0.5896, 0.6958, 0.6158, 0.7208, 0.6158, 0.7208, 0.5896, 0.6958, 0.378, 0.2208, 0.4038, 0.1958, 0.4038, 0.1958, 0.378, 0.2208, 0.472, 0.1653, 0.4691, 0.168, 0.4691, 0.168, 0.472, 0.1653, 0.522, 0.668, 0.5192, 0.6653, 0.5192, 0.6653, 0.522, 0.668, 0.5867, 0.6931, 0.5896, 0.6958, 0.5896, 0.6958, 0.5867, 0.6931, 0.4324, 0.168, 0.4353, 0.1653, 0.4353, 0.1653, 0.4324, 0.168, 0.4977, 0.1403, 0.472, 0.1653, 0.472, 0.1653, 0.4977, 0.1403, 0.548, 0.6931, 0.522, 0.668, 0.522, 0.668, 0.548, 0.6931, 0.5605, 0.668, 0.5867, 0.6931, 0.5867, 0.6931, 0.5605, 0.668, 0.4066, 0.1931, 0.4324, 0.168, 0.4324, 0.168, 0.4066, 0.1931, 0.5006, 0.1375, 0.4977, 0.1403, 0.4977, 0.1403, 0.5006, 0.1375, 0.4931, 0.6403, 0.4903, 0.6375, 0.4903, 0.6375, 0.4931, 0.6403, 0.5576, 0.6653, 0.5605, 0.668, 0.5605, 0.668, 0.5576, 0.6653, 0.4611, 0.1403, 0.4639, 0.1375, 0.4639, 0.1375, 0.4611, 0.1403, 0.5263, 0.1125, 0.5006, 0.1375, 0.5006, 0.1375, 0.5263, 0.1125, 0.5192, 0.6653, 0.4931, 0.6403, 0.4931, 0.6403, 0.5192, 0.6653, 0.5315, 0.6403, 0.5576, 0.6653, 0.5576, 0.6653, 0.5315, 0.6403, 0.4353, 0.1653, 0.4611, 0.1403, 0.4611, 0.1403, 0.4353, 0.1653, 0.5292, 0.1097, 0.5263, 0.1125, 0.5263, 0.1125, 0.5292, 0.1097, 0.625, 0.7296, 0.625, 0.75, 0.625, 0.75, 0.625, 0.7296, 0.4643, 0.6125, 0.4614, 0.6097, 0.4614, 0.6097, 0.4643, 0.6125, 0.5286, 0.6375, 0.5315, 0.6403, 0.5315, 0.6403, 0.5286, 0.6375, 0.4897, 0.1125, 0.4925, 0.1097, 0.4925, 0.1097, 0.4897, 0.1125, 0.555, 0.08471, 0.5292, 0.1097, 0.5292, 0.1097, 0.555, 0.08471, 0.4903, 0.6375, 0.4643, 0.6125, 0.4643, 0.6125, 0.4903, 0.6375, 0.375, 0.25, 0.375, 0.2237, 0.375, 0.2237, 0.375, 0.25, 0.5024, 0.6125, 0.5286, 0.6375, 0.5286, 0.6375, 0.5024, 0.6125, 0.4639, 0.1375, 0.4897, 0.1125, 0.4897, 0.1125, 0.4639, 0.1375, 0.5578, 0.08196, 0.555, 0.08471, 0.555, 0.08471, 0.5578, 0.08196, 0.6057, 0.0, 0.625, 0.0, 0.625, 0.0, 0.6057, 0.0, 0.4354, 0.5847, 0.4325, 0.582, 0.4325, 0.582, 0.4354, 0.5847, 0.4995, 0.6097, 0.5024, 0.6125, 0.5024, 0.6125, 0.4995, 0.6097, 0.5183, 0.08471, 0.5212, 0.08196, 0.5212, 0.08196, 0.5183, 0.08471, 0.5836, 0.05693, 0.5578, 0.08196, 0.5578, 0.08196, 0.5836, 0.05693, 0.3847, 0.25, 0.375, 0.25, 0.375, 0.25, 0.3847, 0.25, 0.4614, 0.6097, 0.4354, 0.5847, 0.4354, 0.5847, 0.4614, 0.6097, 0.4733, 0.5847, 0.4995, 0.6097, 0.4995, 0.6097, 0.4733, 0.5847, 0.4925, 0.1097, 0.5183, 0.08471, 0.5183, 0.08471, 0.4925, 0.1097, 0.5864, 0.05418, 0.5836, 0.05693, 0.5836, 0.05693, 0.5864, 0.05418, 0.375, 0.5, 0.3846, 0.5, 0.3846, 0.5, 0.375, 0.5, 0.4065, 0.5569, 0.4037, 0.5542, 0.4037, 0.5542, 0.4065, 0.5569, 0.4704, 0.582, 0.4733, 0.5847, 0.4733, 0.5847, 0.4704, 0.582, 0.547, 0.05693, 0.5498, 0.05418, 0.5498, 0.05418, 0.547, 0.05693, 0.625, 0.01669, 0.615, 0.0264, 0.615, 0.0264, 0.625, 0.01669, 0.4325, 0.582, 0.4065, 0.5569, 0.4065, 0.5569, 0.4325, 0.582, 0.4442, 0.5569, 0.4704, 0.582, 0.4704, 0.582, 0.4442, 0.5569, 0.5212, 0.08196, 0.547, 0.05693, 0.547, 0.05693, 0.5212, 0.08196, 0.6122, 0.02915, 0.5864, 0.05418, 0.5864, 0.05418, 0.6122, 0.02915, 0.3777, 0.5292, 0.375, 0.5266, 0.375, 0.5266, 0.3777, 0.5292, 0.4413, 0.5542, 0.4442, 0.5569, 0.4442, 0.5569, 0.4413, 0.5542, 0.5756, 0.02915, 0.5785, 0.0264, 0.5785, 0.0264, 0.5756, 0.02915, 0.615, 0.0264, 0.6122, 0.02915, 0.6122, 0.02915, 0.615, 0.0264, 0.4037, 0.5542, 0.3777, 0.5292, 0.3777, 0.5292, 0.4037, 0.5542, 0.4151, 0.5292, 0.4413, 0.5542, 0.4413, 0.5542, 0.4151, 0.5292, 0.5498, 0.05418, 0.5756, 0.02915, 0.5756, 0.02915, 0.5498, 0.05418])
me_cube.use_remesh_fix_poles = True
me_cube.use_remesh_preserve_attributes = False
me_cube.update()

# ---- objects
ob_door = bpy.data.objects.new('Door', me_cube)

# ---- transforms, parenting, visibility, modifiers, constraints
ob_door.location = (0.0, 0.0, 0.0)
ob_door.scale = (0.05, 0.9, 1.9)

# ---- collection membership
col_collection.objects.link(ob_door)

# ---- scene / render settings (as saved in the file)
scene.frame_start = 1; scene.frame_end = 250; scene.frame_set(1)
scene.render.engine = 'BLENDER_EEVEE_NEXT'
scene.cycles.sampling_pattern = 'TABULATED_SOBOL'
scene.cycles.use_light_tree = False
scene.view_settings.view_transform = 'Filmic'
bpy.context.view_layer.update()

# ---- added for rendering (the .blend has no active camera and no usable light): camera, sun
cam_auto = bpy.data.cameras.new('AutoCamera')
cam_auto.lens = 50.0
cam_auto.sensor_width = 36.0
cam_auto.clip_end = 1000.0
ob_auto_camera = bpy.data.objects.new('AutoCamera', cam_auto)
scene.collection.objects.link(ob_auto_camera)
ob_auto_camera.location = (1.94572, -2.33487, 1.55658)
ob_auto_camera.rotation_euler = (1.09748, -7.21219e-08, 0.694738)
scene.camera = ob_auto_camera
light_auto_sun = bpy.data.lights.new('AutoSun', 'SUN')
light_auto_sun.energy = 3.0
light_auto_sun.angle = 0.0523599
ob_auto_sun = bpy.data.objects.new('AutoSun', light_auto_sun)
scene.collection.objects.link(ob_auto_sun)
ob_auto_sun.rotation_euler = (0.872665, 0.174533, 0.523599)
bpy.context.view_layer.update()
